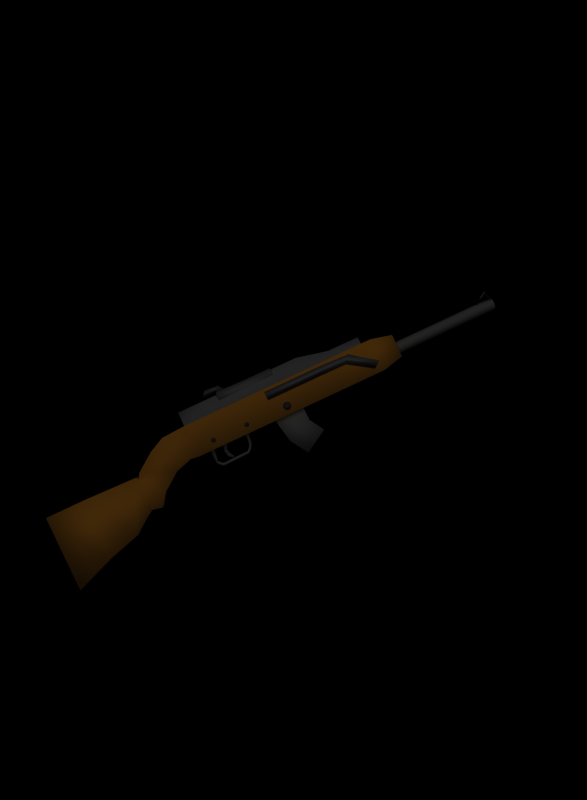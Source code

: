 # Source: huntingrifle.blend  (saved by Blender 2.48.1; exported with 4.5.12 LTS)
import bpy
from mathutils import Matrix  # noqa: F401  (used for matrix-valued properties, if any)

bpy.ops.wm.read_factory_settings(use_empty=True)
scene = bpy.context.scene
scene.name = 'Scene'

# ---- collections
col_collection_1 = bpy.data.collections.new('Collection 1'); scene.collection.children.link(col_collection_1)

# ---- materials (node trees are filled in below, after node groups)
mat_wood = bpy.data.materials.new('wood')
mat_wood.alpha_threshold = 0.0
mat_wood.diffuse_color = (0.8034, 0.492, 0.113, 1.0)
mat_wood.roughness = 0.5
mat_wood.line_color = (0.0, 0.0, 0.0, 1.0)
mat_barrel = bpy.data.materials.new('barrel')
mat_barrel.alpha_threshold = 0.0
mat_barrel.diffuse_color = (0.4314, 0.4314, 0.4314, 1.0)
mat_barrel.roughness = 0.5
mat_barrel.line_color = (0.0, 0.0, 0.0, 1.0)
mat_wood_001 = bpy.data.materials.new('wood.001')
mat_wood_001.alpha_threshold = 0.0
mat_wood_001.diffuse_color = (0.2582, 0.2433, 0.2251, 1.0)
mat_wood_001.roughness = 0.5
mat_wood_001.line_color = (0.0, 0.0, 0.0, 1.0)

# ---- material node trees

# ---- world
world_world = bpy.data.worlds.new('World'); scene.world = world_world
world_world.color = (0.0, 0.0, 0.0)
world_world.use_sun_shadow = False
world_world.sun_shadow_jitter_overblur = 0.0
world_world.cycles.sampling_method = 'MANUAL'
world_world.cycles.sample_map_resolution = 256

# ---- cameras
cam_camera_002 = bpy.data.cameras.new('Camera.002')
cam_camera_002.passepartout_alpha = 0.2
cam_camera_002.clip_end = 100.0
cam_camera_002.lens = 35.0
cam_camera_002.show_passepartout = False
cam_camera_002.show_safe_areas = True
cam_camera_002.dof.focus_distance = 0.0
cam_camera_002.dof.aperture_fstop = 128.0
cam_camera = bpy.data.cameras.new('Camera')
cam_camera.passepartout_alpha = 0.2
cam_camera.clip_end = 100.0
cam_camera.lens = 35.0
cam_camera.show_passepartout = False
cam_camera.show_safe_areas = True
cam_camera.dof.focus_distance = 0.0
cam_camera.dof.aperture_fstop = 128.0
cam_camera_001 = bpy.data.cameras.new('Camera.001')
cam_camera_001.passepartout_alpha = 0.2
cam_camera_001.clip_end = 100.0
cam_camera_001.lens = 35.0
cam_camera_001.show_passepartout = False
cam_camera_001.show_safe_areas = True
cam_camera_001.dof.focus_distance = 0.0
cam_camera_001.dof.aperture_fstop = 128.0

# ---- lights
light_lamp_001 = bpy.data.lights.new('Lamp.001', 'SUN')
light_lamp_001.transmission_factor = 0.0
light_lamp_001.angle = 1.571
light_lamp_001.energy = 1.0
light_lamp_001.shadow_buffer_clip_start = 0.5
light_lamp_001.shadow_soft_size = 1.0
light_lamp_001.shadow_cascade_max_distance = 1000.0
light_lamp_001.cycles.use_multiple_importance_sampling = False

# ---- meshes
me_cube_001 = bpy.data.meshes.new('Cube.001')
me_cube_001.from_pydata([(1.0, 1.0, -1.0), (1.0, -1.0, -1.0), (-1.0, -1.0, -1.0), (-1.0, 1.0, -1.0), (1.0, 1.0, 0.5333), (1.0, -1.0, 0.5333), (-1.0, -1.0, 0.5333), (-1.0, 1.0, 0.5333), (1.0, 3.0, 0.5333), (1.0, 3.0, -1.0), (-1.0, 3.0, -1.0), (-1.0, 3.0, 0.5333), (1.0, -3.0, -1.0), (1.0, -3.0, 0.5333), (-1.0, -3.0, 0.5333), (-1.0, -3.0, -1.0), (1.0, -5.0, -1.0), (1.0, -5.0, 0.5333), (-1.0, -5.0, 0.5333), (-1.0, -5.0, -1.0), (0.95, 5.0, 0.5333), (0.95, 5.0, -1.0), (-0.95, 5.0, -1.0), (-0.95, 5.0, 0.5333), (0.95, 7.0, 0.5333), (0.95, 7.0, -1.0), (-0.95, 7.0, -1.0), (-0.95, 7.0, 0.5333), (1.0, -5.636, -1.0), (1.0, -5.636, 0.5333), (-1.0, -5.636, 0.5333), (-1.0, -5.636, -1.0), (1.0, 8.513, 0.473), (-1.0, 8.513, 0.473), (-1.0, 7.487, -0.9397), (1.0, 7.487, -0.9397), (0.7, 8.648, -1.194), (0.7, 9.581, 0.1089), (-0.7, 8.648, -1.194), (-0.7, 9.581, 0.1089), (-0.7, 10.76, -0.5191), (0.7, 10.76, -0.5191), (-0.7, 9.824, -1.822), (0.7, 9.824, -1.822), (0.63, 12.15, -2.127), (0.63, 10.38, -2.408), (-0.63, 10.38, -2.408), (-0.63, 12.15, -2.127), (0.8, 7.0, 1.2), (-0.8, 7.0, 1.2), (-0.8, 5.0, 1.2), (0.8, 5.0, 1.2), (-0.8, 3.0, 1.2), (0.8, 3.0, 1.2), (0.8, -5.0, 0.8667), (-0.8, -5.0, 0.8667), (-0.8, -3.0, 0.8667), (0.8, -3.0, 0.8667), (-0.8, -1.0, 1.2), (0.8, -1.0, 1.2), (-0.8, 1.0, 1.2), (0.8, 1.0, 1.2), (0.7, -7.0, -0.77), (-0.7, -7.0, -0.77), (-0.7, -7.0, 0.3033), (0.7, -7.0, 0.3033)], [], [(0, 1, 2, 3), (0, 4, 5, 1), (2, 6, 7, 3), (0, 9, 8, 4), (9, 0, 3, 10), (7, 11, 10, 3), (5, 13, 12, 1), (2, 15, 14, 6), (1, 12, 15, 2), (13, 17, 16, 12), (15, 19, 18, 14), (12, 16, 19, 15), (9, 21, 20, 8), (10, 22, 21, 9), (11, 23, 22, 10), (21, 25, 24, 20), (22, 26, 25, 21), (23, 27, 26, 22), (17, 29, 28, 16), (18, 30, 29, 17), (19, 31, 30, 18), (16, 28, 31, 19), (27, 24, 32, 33), (26, 27, 33, 34), (25, 26, 34, 35), (24, 25, 35, 32), (32, 35, 36, 37), (35, 34, 38, 36), (34, 33, 39, 38), (33, 32, 37, 39), (39, 37, 41, 40), (38, 39, 40, 42), (36, 38, 42, 43), (37, 36, 43, 41), (41, 43, 45, 44), (43, 42, 46, 45), (42, 40, 47, 46), (40, 41, 44, 47), (44, 45, 46, 47), (24, 27, 49, 48), (27, 23, 50, 49), (20, 24, 48, 51), (23, 11, 52, 50), (8, 20, 51, 53), (18, 17, 54, 55), (14, 18, 55, 56), (17, 13, 57, 54), (6, 14, 56, 58), (13, 5, 59, 57), (11, 7, 60, 52), (4, 8, 53, 61), (7, 6, 58, 60), (5, 4, 61, 59), (51, 48, 49, 50), (53, 51, 50, 52), (56, 55, 54, 57), (58, 56, 57, 59), (61, 53, 52, 60), (61, 60, 58, 59), (31, 28, 62, 63), (30, 31, 63, 64), (29, 30, 64, 65), (28, 29, 65, 62), (62, 65, 64, 63)])
me_cube_001.polygons.foreach_set('use_smooth', [True] * 64)
me_cube_001.polygons.foreach_set('material_index', [0, 0, 0, 0, 0, 0, 0, 0, 0, 0, 0, 0, 0, 0, 0, 0, 0, 0, 0, 0, 0, 0, 0, 0, 0, 0, 0, 0, 0, 0, 0, 0, 0, 0, 0, 0, 0, 0, 1, 1, 1, 1, 1, 1, 1, 1, 1, 1, 1, 1, 1, 1, 1, 1, 1, 1, 1, 1, 1, 0, 0, 0, 0, 0])
me_cube_001.materials.append(mat_wood)
me_cube_001.materials.append(mat_barrel)
me_cube_001.use_remesh_preserve_volume = False
me_cube_001.use_remesh_preserve_attributes = False
me_cube_001.use_mirror_vertex_groups = False
me_cube_001.update()
me_cube = bpy.data.meshes.new('Cube')
me_cube.from_pydata([(1.0, 0.9659, -0.8639), (1.0, -1.168, -0.8907), (-1.0, -1.168, -0.8907), (-1.0, 0.9659, -0.8639), (1.0, 0.9833, 0.2653), (1.0, -0.8398, 1.145), (-1.0, -0.8398, 1.145), (-1.0, 0.9833, 0.2653), (1.0, 1.61, 1.516), (-1.0, 1.61, 1.516), (-1.0, -0.04308, 2.695), (1.0, -0.04308, 2.695)], [], [(0, 1, 2, 3), (0, 4, 5, 1), (1, 5, 6, 2), (2, 6, 7, 3), (4, 0, 3, 7), (4, 7, 9, 8), (7, 6, 10, 9), (6, 5, 11, 10), (5, 4, 8, 11), (8, 9, 10, 11)])
me_cube.polygons.foreach_set('use_smooth', [True] * 10)
me_cube.materials.append(mat_barrel)
me_cube.use_remesh_preserve_volume = False
me_cube.use_remesh_preserve_attributes = False
me_cube.use_mirror_vertex_groups = False
me_cube.update()
me_sphere_002 = bpy.data.meshes.new('Sphere.002')
me_sphere_002.from_pydata([(-4.394e-08, -5.338e-09, -1.0), (0.009329, -0.8506, -0.4472), (-0.8944, -1.937e-08, -0.4472), (0.009329, 0.8506, -0.4472), (0.2764, -0.8506, 0.4472), (-0.7236, -0.5257, 0.4472), (-0.7236, 0.5257, 0.4472), (0.2764, 0.8506, 0.4472), (4.394e-08, 5.338e-09, 1.0), (-0.443, -0.2103, 0.8408), (-0.443, 0.2103, 0.8408), (-0.6138, -1.162e-08, -1.395), (-0.4431, 8.571, -0.6671), (-0.3577, 8.677, 0.451), (-0.3577, 8.466, 0.451), (-0.1362, 8.571, 0.5306), (0.001947, 8.997, 0.2542), (-0.498, 8.834, 0.2542), (-0.498, 8.309, 0.2542), (0.001947, 8.146, 0.2542), (-0.1316, 8.997, -0.193), (-0.5835, 8.571, -0.193), (-0.1316, 8.146, -0.193), (-0.1362, 8.571, -0.4694), (-0.1362, 15.71, -0.4694), (-0.1316, 15.29, -0.193), (-0.5835, 15.71, -0.193), (-0.1316, 16.14, -0.193), (0.001947, 15.29, 0.2542), (-0.498, 15.45, 0.2542), (-0.498, 15.98, 0.2542), (0.001947, 16.14, 0.2542), (-0.1362, 15.71, 0.5306), (-0.3577, 15.61, 0.451), (-0.3577, 15.82, 0.451), (-0.4431, 15.71, -0.6671), (6.355, 3.064e-08, -1.395), (6.184, -0.2103, 0.8408), (6.184, 0.2103, 0.8408), (5.741, -3.998e-08, 1.0), (5.464, -0.8506, 0.4472), (6.464, -0.5257, 0.4472), (6.464, 0.5257, 0.4472), (5.464, 0.8506, 0.4472), (5.731, -0.8506, -0.4472), (6.635, 6.292e-08, -0.4472), (5.731, 0.8506, -0.4472), (5.741, -2.931e-08, -1.0), (5.877, 8.571, 2.388), (5.872, 8.997, 2.664), (6.324, 8.571, 2.664), (5.872, 8.146, 2.664), (5.739, 8.997, 3.111), (6.239, 8.834, 3.111), (6.239, 8.309, 3.111), (5.739, 8.146, 3.111), (5.877, 8.571, 3.388), (6.098, 8.677, 3.308), (6.098, 8.466, 3.308), (6.184, 8.571, 2.19)], [], [(2, 0, 1), (3, 0, 2), (2, 1, 5), (3, 2, 6), (4, 5, 1), (6, 7, 3), (5, 4, 8), (6, 5, 8), (7, 6, 8), (5, 6, 10, 9), (6, 2, 11, 10), (2, 5, 9, 11), (9, 10, 11), (14, 13, 12), (21, 18, 14, 12), (17, 21, 12, 13), (18, 17, 13, 14), (16, 17, 15), (17, 18, 15), (18, 19, 15), (17, 16, 20), (19, 18, 22), (20, 21, 17), (21, 22, 18), (20, 23, 21), (21, 23, 22), (26, 24, 25), (27, 24, 26), (26, 25, 29), (27, 26, 30), (28, 29, 25), (30, 31, 27), (29, 28, 32), (30, 29, 32), (31, 30, 32), (29, 30, 34, 33), (30, 26, 35, 34), (26, 29, 33, 35), (33, 34, 35), (38, 37, 36), (45, 42, 38, 36), (41, 45, 36, 37), (42, 41, 37, 38), (40, 41, 39), (41, 42, 39), (42, 43, 39), (41, 40, 44), (43, 42, 46), (44, 45, 41), (45, 46, 42), (44, 47, 45), (45, 47, 46), (50, 48, 49), (51, 48, 50), (50, 49, 53), (51, 50, 54), (52, 53, 49), (54, 55, 51), (53, 52, 56), (54, 53, 56), (55, 54, 56), (53, 54, 58, 57), (54, 50, 59, 58), (50, 53, 57, 59), (57, 58, 59)])
me_sphere_002.polygons.foreach_set('use_smooth', [True] * 65)
me_sphere_002.materials.append(mat_wood_001)
me_sphere_002.use_remesh_preserve_volume = False
me_sphere_002.use_remesh_preserve_attributes = False
me_sphere_002.use_mirror_vertex_groups = False
me_sphere_002.update()
me_cube_004 = bpy.data.meshes.new('Cube.004')
me_cube_004.from_pydata([(-0.1636, 0.2079, 1.424), (-0.1643, -0.1921, 1.427), (-0.7842, -0.1906, 1.224), (-0.7835, 0.2094, 1.221), (-0.9618, 0.203, 0.1847), (-0.9625, -0.197, 0.1875), (-0.5919, 0.2039, 0.3882), (-0.5926, -0.1961, 0.3911), (-0.5103, -0.1995, -0.314), (-0.5095, 0.2005, -0.3168), (-0.7689, -0.2016, -0.7379), (-0.7682, 0.1984, -0.7408), (-0.2534, -0.06381, -1.163), (-0.2532, 0.05618, -1.163), (-0.1506, 0.05658, -1.036), (-0.1508, -0.06342, -1.035), (1.971, 0.49, 1.315), (1.971, -0.51, 1.315), (2.438, -0.5083, 1.346), (2.438, 0.4917, 1.346), (2.357, 0.4917, 0.5195), (2.357, -0.5083, 0.5195), (2.057, 0.4917, 0.4882), (2.057, -0.5083, 0.4882), (1.977, 0.4917, -0.3381), (1.977, -0.5083, -0.3381), (2.277, -0.5083, -0.3069), (2.277, 0.4917, -0.3069), (1.981, -0.5083, -1.051), (1.981, 0.4917, -1.051), (1.735, 0.4917, -0.8337), (1.735, -0.5083, -0.8337), (1.475, 0.4917, -1.174), (1.475, -0.5083, -1.174), (1.5, -0.5083, -1.549), (1.5, 0.4917, -1.549), (-1.498, -0.4917, -1.638), (-1.498, 0.5083, -1.638), (-1.523, 0.5083, -1.263), (-1.523, -0.4917, -1.263), (-1.713, -0.4917, -1.182), (-1.713, 0.5083, -1.182), (-1.807, -0.4934, -1.577), (-1.807, 0.5066, -1.577), (-2.271, 0.5066, -0.8618), (-2.271, -0.4934, -0.8618), (-2.137, 0.5083, -0.655), (-2.137, -0.4917, -0.655), (-1.809, -0.4917, 1.637), (-1.809, 0.5083, 1.637), (-2.411, -0.4917, 1.638), (-2.411, 0.5083, 1.638)], [], [(2, 3, 4, 5), (3, 0, 6, 4), (1, 2, 5, 7), (0, 1, 7, 6), (6, 7, 8, 9), (7, 5, 10, 8), (4, 6, 9, 11), (5, 4, 11, 10), (10, 11, 13, 12), (11, 9, 14, 13), (8, 10, 12, 15), (9, 8, 15, 14), (15, 12, 13, 14), (19, 18, 21, 20), (17, 16, 22, 23), (23, 22, 24, 25), (21, 23, 25, 26), (22, 20, 27, 24), (20, 21, 26, 27), (27, 26, 28, 29), (24, 27, 29, 30), (26, 25, 31, 28), (25, 24, 30, 31), (31, 30, 32, 33), (28, 31, 33, 34), (30, 29, 35, 32), (29, 28, 34, 35), (35, 34, 36, 37), (32, 35, 37, 38), (34, 33, 39, 36), (33, 32, 38, 39), (39, 38, 41, 40), (36, 39, 40, 42), (38, 37, 43, 41), (37, 36, 42, 43), (43, 42, 45, 44), (41, 43, 44, 46), (42, 40, 47, 45), (40, 41, 46, 47), (47, 46, 49, 48), (45, 47, 48, 50), (46, 44, 51, 49), (44, 45, 50, 51), (50, 48, 49, 51), (19, 20, 22, 16), (17, 23, 21, 18)])
me_cube_004.polygons.foreach_set('use_smooth', [True] * 46)
me_cube_004.materials.append(mat_barrel)
me_cube_004.materials.append(mat_wood_001)
me_cube_004.use_remesh_preserve_volume = False
me_cube_004.use_remesh_preserve_attributes = False
me_cube_004.use_mirror_vertex_groups = False
me_cube_004.update()
me_cube_005 = bpy.data.meshes.new('Cube.005')
me_cube_005.from_pydata([(1.0, 1.0, -1.0), (1.0, -1.0, -1.0), (-1.0, -1.0, -1.0), (-1.0, 1.0, -1.0), (1.0, 1.0, 1.0), (1.0, -1.0, 1.0), (-1.0, -1.0, 1.0), (-1.0, 1.0, 1.0), (-1.0, -3.0, -1.0), (-1.0, -3.0, 1.0), (1.0, -3.0, -1.0), (1.0, -3.0, 1.0), (-1.0, -4.788, -1.04), (1.0, -4.788, -1.04), (1.0, -5.212, 0.7071), (-1.0, -5.212, 0.7071), (-1.0, -6.462, -4.74), (-1.0, -6.922, -3.455), (1.0, -6.462, -4.74), (1.0, -6.922, -3.455), (1.0, -7.153e-07, 5.333), (0.8, 0.0, 3.333), (-1.0, 2.384e-07, 5.333), (-0.8, 1.192e-07, 3.333), (-1.0, 4.0, 5.333), (-1.0, 2.0, 5.333), (1.0, 2.0, 5.333), (1.0, 4.0, 5.333), (-0.8, 4.0, 3.333), (-0.8, 2.0, 3.333), (0.8, 2.0, 3.333), (0.8, 4.0, 3.333), (0.3, 3.5, 5.667), (0.3, 4.0, 5.667), (-0.3, 3.5, 5.667), (-0.3, 4.0, 5.667), (0.5369, 4.111, 5.695), (0.5969, 4.111, 5.695), (0.5369, 3.789, 6.972), (0.5969, 3.789, 6.972), (0.6669, 5.108, 5.946), (0.6669, 4.786, 7.223), (0.4669, 4.786, 7.223), (0.4669, 5.108, 5.946)], [], [(0, 1, 2, 3), (4, 7, 6, 5), (0, 4, 5, 1), (2, 6, 7, 3), (4, 0, 3, 7), (6, 2, 8, 9), (1, 5, 11, 10), (5, 6, 9, 11), (2, 1, 10, 8), (8, 10, 13, 12), (11, 9, 15, 14), (10, 11, 14, 13), (9, 8, 12, 15), (15, 12, 16, 17), (13, 14, 19, 18), (14, 15, 17, 19), (12, 13, 18, 16), (18, 19, 17, 16), (26, 25, 22, 20), (30, 26, 20, 21), (25, 29, 23, 22), (27, 31, 28, 24), (29, 25, 24, 28), (31, 27, 26, 30), (21, 20, 22, 23), (26, 27, 33, 32), (25, 26, 32, 34), (24, 25, 34, 35), (27, 24, 35, 33), (33, 35, 36, 37), (35, 34, 38, 36), (34, 32, 39, 38), (32, 33, 37, 39), (39, 37, 40, 41), (38, 39, 41, 42), (36, 38, 42, 43), (37, 36, 43, 40), (40, 43, 42, 41)])
me_cube_005.polygons.foreach_set('use_smooth', [True] * 38)
me_cube_005.materials.append(mat_barrel)
me_cube_005.use_remesh_preserve_volume = False
me_cube_005.use_remesh_preserve_attributes = False
me_cube_005.use_mirror_vertex_groups = False
me_cube_005.update()
me_cylinder = bpy.data.meshes.new('Cylinder')
me_cylinder.from_pydata([(0.7071, 0.7071, -1.0), (0.8315, 0.5556, -1.0), (0.9239, 0.3827, -1.0), (0.9808, 0.1951, -1.0), (1.0, 1.168e-07, -1.0), (0.9808, -0.1951, -1.0), (0.9239, -0.3827, -1.0), (0.8315, -0.5556, -1.0), (0.7071, -0.7071, -1.0), (0.5556, -0.8315, -1.0), (0.3827, -0.9239, -1.0), (0.1951, -0.9808, -1.0), (-3.258e-07, -1.0, -1.0), (-0.1951, -0.9808, -1.0), (-0.3827, -0.9239, -1.0), (-0.5556, -0.8315, -1.0), (-0.7071, -0.7071, -1.0), (-0.8315, -0.5556, -1.0), (-0.9239, -0.3827, -1.0), (-0.9808, -0.1951, -1.0), (-1.0, 1.007e-06, -1.0), (-0.9808, 0.1951, -1.0), (-0.9239, 0.3827, -1.0), (-0.8315, 0.5556, -1.0), (-0.7071, 0.7071, -1.0), (-0.5556, 0.8315, -1.0), (-0.3827, 0.9239, -1.0), (-0.1951, 0.9808, -1.0), (1.605e-06, 1.0, -1.0), (0.1951, 0.9808, -1.0), (0.3827, 0.9239, -1.0), (0.5556, 0.8315, -1.0), (0.7071, 0.7071, 1.0), (0.8315, 0.5556, 1.0), (0.9239, 0.3827, 1.0), (0.9808, 0.1951, 1.0), (1.0, -2.286e-06, 1.0), (0.9808, -0.1951, 1.0), (0.9239, -0.3827, 1.0), (0.8315, -0.5556, 1.0), (0.7071, -0.7071, 1.0), (0.5556, -0.8315, 1.0), (0.3827, -0.9239, 1.0), (0.1951, -0.9808, 1.0), (9.298e-07, -1.0, 1.0), (-0.1951, -0.9808, 1.0), (-0.3827, -0.9239, 1.0), (-0.5556, -0.8315, 1.0), (-0.7071, -0.7071, 1.0), (-0.8315, -0.5556, 1.0), (-0.9239, -0.3827, 1.0), (-0.9808, -0.1951, 1.0), (-1.0, -4.146e-06, 1.0), (-0.9808, 0.1951, 1.0), (-0.9239, 0.3827, 1.0), (-0.8315, 0.5556, 1.0), (-0.7071, 0.7071, 1.0), (-0.5556, 0.8315, 1.0), (-0.3827, 0.9239, 1.0), (-0.1951, 0.9808, 1.0), (-7.28e-06, 1.0, 1.0), (0.1951, 0.9808, 1.0), (0.3827, 0.9239, 1.0), (0.5556, 0.8315, 1.0), (0.0, 4.127e-08, -1.0), (0.0, 0.4762, 0.5238), (-0.5556, 2.212, 0.9524), (-0.3827, 2.305, 0.9524), (-0.1951, 2.362, 0.9524), (-7.28e-06, 2.381, 0.9524), (0.1951, 2.362, 0.9524), (0.3827, 2.305, 0.9524), (0.5556, 2.212, 0.9524), (0.8315, 0.5556, 0.7143), (0.7071, 0.7071, 0.7143), (0.9239, 0.3827, 0.7143), (0.9808, 0.1951, 0.7143), (1.0, -1.274e-06, 0.7143), (0.9808, -0.1951, 0.7143), (0.9239, -0.3827, 0.7143), (0.8315, -0.5556, 0.7143), (0.7071, -0.7071, 0.7143), (0.5556, -0.8315, 0.7143), (0.3827, -0.9239, 0.7143), (0.1951, -0.9808, 0.7143), (3.02e-07, -1.0, 0.7143), (-0.1951, -0.9808, 0.7143), (-0.3827, -0.9239, 0.7143), (-0.5556, -0.8315, 0.7143), (-0.7071, -0.7071, 0.7143), (-0.8315, -0.5556, 0.7143), (-0.9239, -0.3827, 0.7143), (-0.9808, -0.1951, 0.7143), (-1.0, -1.758e-06, 0.7143), (-0.9808, 0.1951, 0.7143), (-0.9239, 0.3827, 0.7143), (-0.8315, 0.5556, 0.7143), (-0.7071, 0.7071, 0.7143), (-0.5556, 0.8315, 0.7143), (-0.3827, 0.9239, 0.7143), (-0.1951, 0.9808, 0.7143), (-2.837e-06, 1.0, 0.7143), (0.1951, 0.9808, 0.7143), (0.3827, 0.9239, 0.7143), (0.5556, 0.8315, 0.7143), (0.3536, 0.8297, 0.5238), (0.4157, 0.754, 0.5238), (0.4619, 0.6675, 0.5238), (0.4904, 0.5737, 0.5238), (0.5, 0.4762, 0.5238), (0.4904, 0.3786, 0.5238), (0.4619, 0.2848, 0.5238), (0.4157, 0.1984, 0.5238), (0.3536, 0.1226, 0.5238), (0.2778, 0.06046, 0.5238), (0.1913, 0.01425, 0.5238), (0.09755, -0.0142, 0.5238), (4.649e-07, -0.02381, 0.5238), (-0.09754, -0.0142, 0.5238), (-0.1913, 0.01425, 0.5238), (-0.2778, 0.06046, 0.5238), (-0.3536, 0.1226, 0.5238), (-0.4157, 0.1984, 0.5238), (-0.4619, 0.2848, 0.5238), (-0.4904, 0.3786, 0.5238), (-0.5, 0.4762, 0.5238), (-0.4904, 0.5737, 0.5238), (-0.4619, 0.6675, 0.5238), (-0.4157, 0.754, 0.5238), (-0.3536, 0.8297, 0.5238), (-0.2778, 0.8919, 0.5238), (-0.1913, 0.9381, 0.5238), (-0.09755, 0.9666, 0.5238), (-3.64e-06, 0.9762, 0.5238), (0.09754, 0.9666, 0.5238), (0.1913, 0.9381, 0.5238), (0.2778, 0.8919, 0.5238)], [], [(64, 0, 1), (64, 1, 2), (64, 2, 3), (64, 3, 4), (64, 4, 5), (64, 5, 6), (64, 6, 7), (64, 7, 8), (64, 8, 9), (64, 9, 10), (64, 10, 11), (64, 11, 12), (64, 12, 13), (64, 13, 14), (64, 14, 15), (64, 15, 16), (64, 16, 17), (64, 17, 18), (64, 18, 19), (64, 19, 20), (64, 20, 21), (64, 21, 22), (64, 22, 23), (64, 23, 24), (64, 24, 25), (64, 25, 26), (64, 26, 27), (64, 27, 28), (64, 28, 29), (64, 29, 30), (64, 30, 31), (31, 0, 64), (58, 57, 66, 67), (59, 58, 67, 68), (60, 59, 68, 69), (61, 60, 69, 70), (62, 61, 70, 71), (63, 62, 71, 72), (0, 74, 73, 1), (74, 32, 33, 73), (1, 73, 75, 2), (73, 33, 34, 75), (2, 75, 76, 3), (75, 34, 35, 76), (3, 76, 77, 4), (76, 35, 36, 77), (4, 77, 78, 5), (77, 36, 37, 78), (5, 78, 79, 6), (78, 37, 38, 79), (6, 79, 80, 7), (79, 38, 39, 80), (7, 80, 81, 8), (80, 39, 40, 81), (8, 81, 82, 9), (81, 40, 41, 82), (9, 82, 83, 10), (82, 41, 42, 83), (10, 83, 84, 11), (83, 42, 43, 84), (11, 84, 85, 12), (84, 43, 44, 85), (12, 85, 86, 13), (85, 44, 45, 86), (13, 86, 87, 14), (86, 45, 46, 87), (14, 87, 88, 15), (87, 46, 47, 88), (15, 88, 89, 16), (88, 47, 48, 89), (16, 89, 90, 17), (89, 48, 49, 90), (17, 90, 91, 18), (90, 49, 50, 91), (18, 91, 92, 19), (91, 50, 51, 92), (19, 92, 93, 20), (92, 51, 52, 93), (20, 93, 94, 21), (93, 52, 53, 94), (21, 94, 95, 22), (94, 53, 54, 95), (22, 95, 96, 23), (95, 54, 55, 96), (23, 96, 97, 24), (96, 55, 56, 97), (24, 97, 98, 25), (97, 56, 57, 98), (25, 98, 99, 26), (98, 57, 58, 99), (26, 99, 100, 27), (99, 58, 59, 100), (27, 100, 101, 28), (100, 59, 60, 101), (28, 101, 102, 29), (101, 60, 61, 102), (29, 102, 103, 30), (102, 61, 62, 103), (30, 103, 104, 31), (103, 62, 63, 104), (32, 74, 104, 63), (74, 0, 31, 104), (71, 103, 104, 72), (66, 98, 99, 67), (67, 99, 100, 68), (68, 100, 101, 69), (69, 101, 102, 70), (70, 102, 103, 71), (105, 65, 106), (32, 105, 106, 33), (106, 65, 107), (33, 106, 107, 34), (107, 65, 108), (34, 107, 108, 35), (108, 65, 109), (35, 108, 109, 36), (109, 65, 110), (36, 109, 110, 37), (110, 65, 111), (37, 110, 111, 38), (111, 65, 112), (38, 111, 112, 39), (112, 65, 113), (39, 112, 113, 40), (113, 65, 114), (40, 113, 114, 41), (114, 65, 115), (41, 114, 115, 42), (115, 65, 116), (42, 115, 116, 43), (116, 65, 117), (43, 116, 117, 44), (117, 65, 118), (44, 117, 118, 45), (118, 65, 119), (45, 118, 119, 46), (119, 65, 120), (46, 119, 120, 47), (120, 65, 121), (47, 120, 121, 48), (121, 65, 122), (48, 121, 122, 49), (122, 65, 123), (49, 122, 123, 50), (123, 65, 124), (50, 123, 124, 51), (124, 65, 125), (51, 124, 125, 52), (125, 65, 126), (52, 125, 126, 53), (126, 65, 127), (53, 126, 127, 54), (127, 65, 128), (54, 127, 128, 55), (128, 65, 129), (55, 128, 129, 56), (129, 65, 130), (56, 129, 130, 57), (130, 65, 131), (57, 130, 131, 58), (131, 65, 132), (58, 131, 132, 59), (132, 65, 133), (59, 132, 133, 60), (133, 65, 134), (60, 133, 134, 61), (134, 65, 135), (61, 134, 135, 62), (135, 65, 136), (62, 135, 136, 63), (136, 65, 105), (63, 136, 105, 32)])
me_cylinder.polygons.foreach_set('use_smooth', [True] * 172)
me_cylinder.materials.append(mat_barrel)
me_cylinder.use_remesh_preserve_volume = False
me_cylinder.use_remesh_preserve_attributes = False
me_cylinder.use_mirror_vertex_groups = False
me_cylinder.update()
me_cube_003 = bpy.data.meshes.new('Cube.003')
me_cube_003.from_pydata([(-0.4154, 0.3306, -1.25), (-0.4403, -0.3698, -1.25), (-1.017, -0.5124, -1.2), (-0.9818, 0.4882, -1.2), (0.1819, 0.2658, 0.65), (0.162, -0.2945, 0.65), (-0.07126, -0.5792, 0.9642), (-0.03033, 0.5715, 0.9642), (-2.6, 1.0, -1.8), (-1.3, 1.0, 0.5), (-2.2, -1.0, -1.8), (-1.3, -1.0, 0.5), (-4.0, 1.15, -2.7), (-4.0, -1.15, -2.7), (-1.993, 0.9339, 0.9), (-2.008, -0.9064, 0.9), (-7.421, 0.8447, 1.0), (-7.421, 0.8447, -3.4), (-7.435, -0.9036, 1.0), (-7.435, -0.9036, -3.4), (-11.57, 0.3847, -4.5), (-11.57, -0.5355, -4.5), (-11.57, -0.6401, 1.0), (-11.57, 0.5099, 1.0)], [], [(0, 1, 2, 3), (4, 7, 6, 5), (0, 4, 5, 1), (1, 5, 6, 2), (4, 0, 3, 7), (7, 3, 8, 9), (2, 6, 11, 10), (6, 7, 9, 11), (3, 2, 10, 8), (8, 10, 13, 12), (11, 9, 14, 15), (10, 11, 15, 13), (9, 8, 12, 14), (14, 12, 17, 16), (13, 15, 18, 19), (15, 14, 16, 18), (12, 13, 19, 17), (17, 19, 21, 20), (18, 16, 23, 22), (19, 18, 22, 21), (16, 17, 20, 23), (21, 22, 23, 20)])
me_cube_003.polygons.foreach_set('use_smooth', [True] * 22)
me_cube_003.materials.append(mat_wood)
me_cube_003.use_remesh_preserve_volume = False
me_cube_003.use_remesh_preserve_attributes = False
me_cube_003.use_mirror_vertex_groups = False
me_cube_003.update()

# ---- objects
ob_camera_inv_image_001 = bpy.data.objects.new('Camera-inv_image.001', cam_camera_002)
ob_camera_ingame = bpy.data.objects.new('Camera-ingame', cam_camera)
ob_lamp = bpy.data.objects.new('Lamp', light_lamp_001)
ob_camera_inv_image = bpy.data.objects.new('Camera-inv_image', cam_camera_001)
ob_cube = bpy.data.objects.new('Cube', me_cube_001)
ob_cube_001 = bpy.data.objects.new('Cube.001', me_cube)
ob_sphere_001 = bpy.data.objects.new('Sphere.001', me_sphere_002)
ob_cube_trigger = bpy.data.objects.new('Cube(trigger)', me_cube_004)
ob_cube_002 = bpy.data.objects.new('Cube.002', me_cube_005)
ob_cylinder = bpy.data.objects.new('Cylinder', me_cylinder)
ob_cube_butt = bpy.data.objects.new('Cube(butt)', me_cube_003)

# ---- transforms, parenting, visibility, modifiers, constraints
ob_camera_inv_image_001.location = (-53.58, -0.8257, 0.09505)
ob_camera_inv_image_001.rotation_euler = (1.564, 4.094e-06, -1.572)
ob_camera_inv_image_001.lock_rotations_4d = False
ob_camera_inv_image_001.empty_display_type = 'ARROWS'
ob_camera_inv_image_001.lineart.crease_threshold = 0.0
ob_camera_ingame.location = (-30.94, -0.6479, 20.95)
ob_camera_ingame.rotation_euler = (-0.9402, -6.294, -4.714)
ob_camera_ingame.lock_rotations_4d = False
ob_camera_ingame.empty_display_type = 'ARROWS'
ob_camera_ingame.lineart.crease_threshold = 0.0
ob_lamp.location = (5.0, -5.0, 5.0)
ob_lamp.rotation_euler = (1.22, 0.03684, -1.65)
ob_lamp.lock_rotations_4d = False
ob_lamp.empty_display_type = 'ARROWS'
ob_lamp.lineart.crease_threshold = 0.0
ob_camera_inv_image.location = (-30.88, -17.11, -2.144)
ob_camera_inv_image.rotation_euler = (1.623, 0.6698, -1.068)
ob_camera_inv_image.lock_rotations_4d = False
ob_camera_inv_image.empty_display_type = 'ARROWS'
ob_camera_inv_image.lineart.crease_threshold = 0.0
ob_cube.location = (0.0, -0.8, 0.5)
ob_cube.rotation_euler = (-0.4363, 0.0, 0.0)
ob_cube.scale = (1.0, 1.1, 1.5)
ob_cube.lock_rotations_4d = False
ob_cube.empty_display_type = 'ARROWS'
ob_cube.lineart.crease_threshold = 0.0
ob_cube_001.parent = ob_cube
ob_cube_001.matrix_parent_inverse = Matrix(((1.0, 0.0, 0.0, 0.0), (0.0, 0.9091, 0.0, 0.7273), (0.0, 0.0, 0.6667, -0.3333), (0.0, 0.0, 0.0, 1.0)))
ob_cube_001.location = (0.0, 0.0, -1.7)
ob_cube_001.rotation_euler = (3.142, -0.0, 0.0)
ob_cube_001.scale = (0.8, 0.9879, 0.8149)
ob_cube_001.lock_rotations_4d = False
ob_cube_001.empty_display_type = 'ARROWS'
ob_cube_001.lineart.crease_threshold = 0.0
ob_sphere_001.parent = ob_cube_001
ob_sphere_001.matrix_parent_inverse = Matrix(((1.25, -0.0, -0.0, -0.0), (0.0, -1.012, 1.529e-07, 2.598e-07), (0.0, -1.853e-07, -1.227, -2.086), (0.0, 0.0, 0.0, 1.0)))
ob_sphere_001.location = (-1.0, 0.0, -0.4)
ob_sphere_001.scale = (0.35, 0.35, 0.35)
ob_sphere_001.lock_rotations_4d = False
ob_sphere_001.empty_display_type = 'ARROWS'
ob_sphere_001.lineart.crease_threshold = 0.0
_m = ob_sphere_001.modifiers.new('Subsurf', 'SUBSURF')
_m.uv_smooth = 'PRESERVE_CORNERS'
_m.quality = 2
_m.levels = 2
_m.show_only_control_edges = False
ob_cube_trigger.parent = ob_cube_001
ob_cube_trigger.matrix_parent_inverse = Matrix(((1.25, -0.0, -0.0, -0.0), (0.0, -1.012, 1.529e-07, 2.598e-07), (0.0, -1.853e-07, -1.227, -2.086), (0.0, 0.0, 0.0, 1.0)))
ob_cube_trigger.location = (-0.001623, 4.663, -1.526)
ob_cube_trigger.rotation_euler = (2.725e-08, 1.097e-07, 4.722)
ob_cube_trigger.scale = (0.6, 0.6, 0.48)
ob_cube_trigger.lock_rotations_4d = False
ob_cube_trigger.empty_display_type = 'ARROWS'
ob_cube_trigger.lineart.crease_threshold = 0.0
ob_cube_002.parent = ob_cube
ob_cube_002.matrix_parent_inverse = Matrix(((1.0, 0.0, 0.0, 0.0), (0.0, 0.9091, 0.0, 0.7273), (0.0, 0.0, 0.6667, -0.3333), (0.0, 0.0, 0.0, 1.0)))
ob_cube_002.location = (0.0, 0.0, 0.8)
ob_cube_002.scale = (1.058, 1.0, 0.3)
ob_cube_002.lock_rotations_4d = False
ob_cube_002.empty_display_type = 'ARROWS'
ob_cube_002.lineart.crease_threshold = 0.0
ob_cylinder.parent = ob_cube
ob_cylinder.matrix_parent_inverse = Matrix(((1.0, 0.0, 0.0, 0.0), (0.0, 0.9091, 0.0, 0.7273), (0.0, 0.0, 0.6667, -0.3333), (0.0, 0.0, 0.0, 1.0)))
ob_cylinder.location = (0.0, -12.0, 0.0)
ob_cylinder.rotation_euler = (1.571, -0.0, -0.0)
ob_cylinder.scale = (0.42, 0.42, 3.78)
ob_cylinder.lock_rotations_4d = False
ob_cylinder.empty_display_type = 'ARROWS'
ob_cylinder.lineart.crease_threshold = 0.0
ob_cube_butt.parent = ob_cube
ob_cube_butt.matrix_parent_inverse = Matrix(((1.0, 0.0, 0.0, 0.0), (0.0, 0.9091, 0.0, 0.7273), (0.0, 0.0, 0.6667, -0.3333), (0.0, 0.0, 0.0, 1.0)))
ob_cube_butt.location = (0.05451, 10.13, -1.4)
ob_cube_butt.rotation_euler = (2.725e-08, 1.097e-07, -1.596)
ob_cube_butt.scale = (0.7002, 0.8999, 1.0)
ob_cube_butt.lock_rotations_4d = False
ob_cube_butt.empty_display_type = 'ARROWS'
ob_cube_butt.lineart.crease_threshold = 0.0

# ---- collection membership
col_collection_1.objects.link(ob_camera_inv_image_001)
col_collection_1.objects.link(ob_camera_ingame)
col_collection_1.objects.link(ob_lamp)
col_collection_1.objects.link(ob_camera_inv_image)
col_collection_1.objects.link(ob_cube)
col_collection_1.objects.link(ob_cube_001)
col_collection_1.objects.link(ob_sphere_001)
col_collection_1.objects.link(ob_cube_trigger)
col_collection_1.objects.link(ob_cube_002)
col_collection_1.objects.link(ob_cylinder)
col_collection_1.objects.link(ob_cube_butt)

# ---- scene / render settings (as saved in the file)
scene.camera = ob_camera_inv_image_001
scene.frame_start = 1; scene.frame_end = 32; scene.frame_set(1)
scene.render.engine = 'BLENDER_EEVEE_NEXT'
scene.render.image_settings.file_format = 'JPEG'
scene.render.image_settings.color_mode = 'RGB'
scene.render.image_settings.compression = 90
scene.render.resolution_x = 132
scene.render.resolution_y = 180
scene.render.pixel_aspect_x = 100.0
scene.render.pixel_aspect_y = 100.0
scene.render.fps = 25
scene.render.dither_intensity = 0.0
scene.render.use_compositing = False
scene.render.use_sequencer = False
scene.render.bake_margin = 2
scene.render.bake_bias = 0.0
scene.render.use_stamp_time = False
scene.render.use_stamp_date = False
scene.render.use_stamp_frame = False
scene.render.use_stamp_camera = False
scene.render.use_stamp_scene = False
scene.render.use_stamp_filename = False
scene.render.use_stamp_render_time = False
scene.render.stamp_font_size = 0
scene.cycles.use_denoising = False
scene.cycles.samples = 10
scene.cycles.sampling_pattern = 'TABULATED_SOBOL'
scene.cycles.light_sampling_threshold = 0.0
scene.cycles.use_adaptive_sampling = False
scene.cycles.use_light_tree = False
scene.cycles.blur_glossy = 0.0
scene.cycles.volume_bounces = 1
scene.cycles.pixel_filter_type = 'GAUSSIAN'
scene.cycles.sample_clamp_indirect = 0.0
scene.view_settings.view_transform = 'Raw'
bpy.context.view_layer.update()
